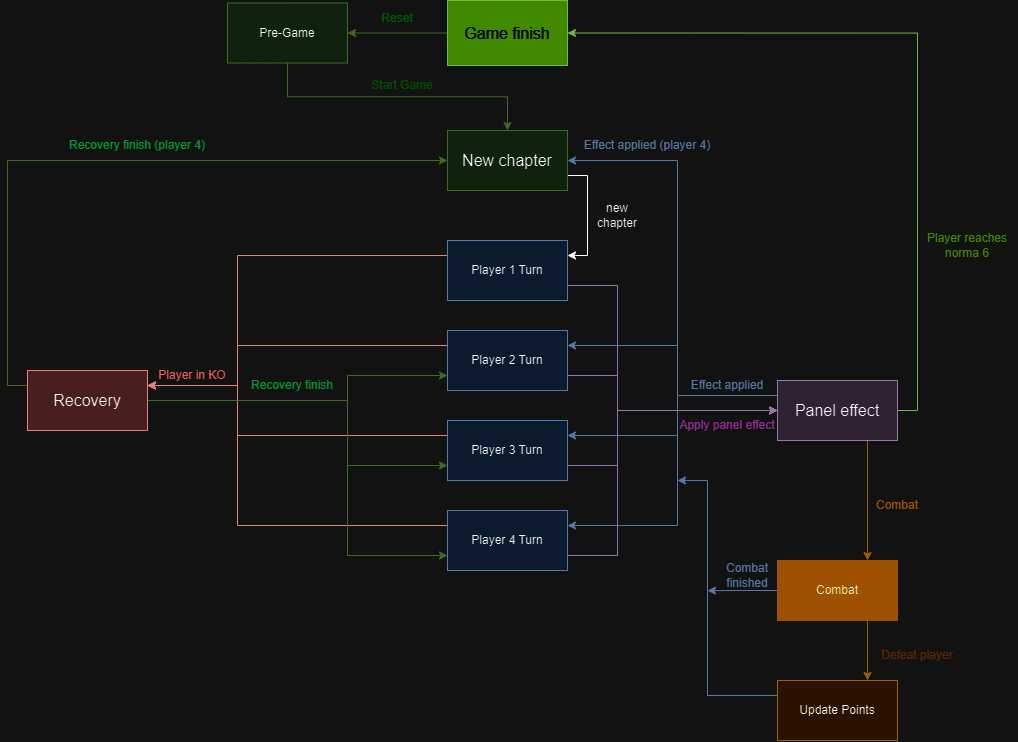

The diagram above was exported from draw.io. Its source (the exported page's mxGraphModel, read from the mxfile embedded in the PNG):
<mxGraphModel dx="2327" dy="807" grid="1" gridSize="10" guides="1" tooltips="1" connect="1" arrows="1" fold="1" page="1" pageScale="1" pageWidth="827" pageHeight="1169" math="0" shadow="0">
  <root>
    <mxCell id="0" />
    <mxCell id="1" parent="0" />
    <mxCell id="e0I_T1NS9kvhDKqkbJ-Y-52" style="edgeStyle=orthogonalEdgeStyle;rounded=0;orthogonalLoop=1;jettySize=auto;html=1;exitX=0.5;exitY=1;exitDx=0;exitDy=0;entryX=0.5;entryY=0;entryDx=0;entryDy=0;fillColor=#d5e8d4;strokeColor=#82b366;" edge="1" parent="1" source="5R8IvJDJwO7RSXiIgUyK-1" target="B0BMew8PlFrE1CU1jycD-1">
      <mxGeometry relative="1" as="geometry" />
    </mxCell>
    <mxCell id="5R8IvJDJwO7RSXiIgUyK-1" value="Pre-Game" style="rounded=0;whiteSpace=wrap;html=1;fillColor=#d5e8d4;strokeColor=#82b366;" parent="1" vertex="1">
      <mxGeometry x="-60" y="92.5" width="120" height="60" as="geometry" />
    </mxCell>
    <mxCell id="e0I_T1NS9kvhDKqkbJ-Y-19" style="edgeStyle=orthogonalEdgeStyle;rounded=0;orthogonalLoop=1;jettySize=auto;html=1;exitX=1;exitY=0.75;exitDx=0;exitDy=0;entryX=0;entryY=0.5;entryDx=0;entryDy=0;fillColor=#e1d5e7;strokeColor=#9673a6;" edge="1" parent="1" source="5R8IvJDJwO7RSXiIgUyK-2" target="B0BMew8PlFrE1CU1jycD-2">
      <mxGeometry relative="1" as="geometry">
        <Array as="points">
          <mxPoint x="330" y="375" />
          <mxPoint x="330" y="500" />
        </Array>
      </mxGeometry>
    </mxCell>
    <mxCell id="e0I_T1NS9kvhDKqkbJ-Y-28" style="edgeStyle=orthogonalEdgeStyle;rounded=0;orthogonalLoop=1;jettySize=auto;html=1;exitX=0;exitY=0.25;exitDx=0;exitDy=0;entryX=1;entryY=0.25;entryDx=0;entryDy=0;fillColor=#f8cecc;strokeColor=#b85450;" edge="1" parent="1" source="5R8IvJDJwO7RSXiIgUyK-2" target="B0BMew8PlFrE1CU1jycD-3">
      <mxGeometry relative="1" as="geometry">
        <Array as="points">
          <mxPoint x="-50" y="345" />
          <mxPoint x="-50" y="475" />
        </Array>
      </mxGeometry>
    </mxCell>
    <mxCell id="5R8IvJDJwO7RSXiIgUyK-2" value="Player 1 Turn" style="rounded=0;whiteSpace=wrap;html=1;fillColor=#dae8fc;strokeColor=#6c8ebf;" parent="1" vertex="1">
      <mxGeometry x="160" y="330" width="120" height="60" as="geometry" />
    </mxCell>
    <mxCell id="e0I_T1NS9kvhDKqkbJ-Y-20" style="edgeStyle=orthogonalEdgeStyle;rounded=0;orthogonalLoop=1;jettySize=auto;html=1;exitX=1;exitY=0.75;exitDx=0;exitDy=0;entryX=0;entryY=0.5;entryDx=0;entryDy=0;fillColor=#e1d5e7;strokeColor=#9673a6;" edge="1" parent="1" source="5R8IvJDJwO7RSXiIgUyK-3" target="B0BMew8PlFrE1CU1jycD-2">
      <mxGeometry relative="1" as="geometry">
        <Array as="points">
          <mxPoint x="330" y="465" />
          <mxPoint x="330" y="500" />
        </Array>
      </mxGeometry>
    </mxCell>
    <mxCell id="e0I_T1NS9kvhDKqkbJ-Y-29" style="edgeStyle=orthogonalEdgeStyle;rounded=0;orthogonalLoop=1;jettySize=auto;html=1;exitX=0;exitY=0.25;exitDx=0;exitDy=0;entryX=1;entryY=0.25;entryDx=0;entryDy=0;fillColor=#f8cecc;strokeColor=#b85450;" edge="1" parent="1" source="5R8IvJDJwO7RSXiIgUyK-3" target="B0BMew8PlFrE1CU1jycD-3">
      <mxGeometry relative="1" as="geometry">
        <mxPoint x="90" y="550" as="targetPoint" />
        <Array as="points">
          <mxPoint x="-50" y="435" />
          <mxPoint x="-50" y="475" />
        </Array>
      </mxGeometry>
    </mxCell>
    <mxCell id="5R8IvJDJwO7RSXiIgUyK-3" value="Player 2 Turn" style="rounded=0;whiteSpace=wrap;html=1;fillColor=#dae8fc;strokeColor=#6c8ebf;" parent="1" vertex="1">
      <mxGeometry x="160" y="420" width="120" height="60" as="geometry" />
    </mxCell>
    <mxCell id="e0I_T1NS9kvhDKqkbJ-Y-21" style="edgeStyle=orthogonalEdgeStyle;rounded=0;orthogonalLoop=1;jettySize=auto;html=1;exitX=1;exitY=0.75;exitDx=0;exitDy=0;entryX=0;entryY=0.5;entryDx=0;entryDy=0;fillColor=#e1d5e7;strokeColor=#9673a6;" edge="1" parent="1" source="5R8IvJDJwO7RSXiIgUyK-4" target="B0BMew8PlFrE1CU1jycD-2">
      <mxGeometry relative="1" as="geometry">
        <Array as="points">
          <mxPoint x="330" y="555" />
          <mxPoint x="330" y="500" />
        </Array>
      </mxGeometry>
    </mxCell>
    <mxCell id="e0I_T1NS9kvhDKqkbJ-Y-31" style="edgeStyle=orthogonalEdgeStyle;rounded=0;orthogonalLoop=1;jettySize=auto;html=1;exitX=0;exitY=0.25;exitDx=0;exitDy=0;entryX=1;entryY=0.25;entryDx=0;entryDy=0;fillColor=#f8cecc;strokeColor=#b85450;" edge="1" parent="1" source="5R8IvJDJwO7RSXiIgUyK-4" target="B0BMew8PlFrE1CU1jycD-3">
      <mxGeometry relative="1" as="geometry">
        <Array as="points">
          <mxPoint x="-50" y="525" />
          <mxPoint x="-50" y="475" />
        </Array>
      </mxGeometry>
    </mxCell>
    <mxCell id="5R8IvJDJwO7RSXiIgUyK-4" value="Player 3 Turn" style="rounded=0;whiteSpace=wrap;html=1;fillColor=#dae8fc;strokeColor=#6c8ebf;" parent="1" vertex="1">
      <mxGeometry x="160" y="510" width="120" height="60" as="geometry" />
    </mxCell>
    <mxCell id="e0I_T1NS9kvhDKqkbJ-Y-22" style="edgeStyle=orthogonalEdgeStyle;rounded=0;orthogonalLoop=1;jettySize=auto;html=1;exitX=1;exitY=0.75;exitDx=0;exitDy=0;entryX=0;entryY=0.5;entryDx=0;entryDy=0;fillColor=#e1d5e7;strokeColor=#9673a6;" edge="1" parent="1" source="5R8IvJDJwO7RSXiIgUyK-5" target="B0BMew8PlFrE1CU1jycD-2">
      <mxGeometry relative="1" as="geometry">
        <Array as="points">
          <mxPoint x="330" y="645" />
          <mxPoint x="330" y="500" />
        </Array>
      </mxGeometry>
    </mxCell>
    <mxCell id="e0I_T1NS9kvhDKqkbJ-Y-30" style="edgeStyle=orthogonalEdgeStyle;rounded=0;orthogonalLoop=1;jettySize=auto;html=1;exitX=0;exitY=0.25;exitDx=0;exitDy=0;entryX=1;entryY=0.25;entryDx=0;entryDy=0;fillColor=#f8cecc;strokeColor=#b85450;" edge="1" parent="1" source="5R8IvJDJwO7RSXiIgUyK-5" target="B0BMew8PlFrE1CU1jycD-3">
      <mxGeometry relative="1" as="geometry">
        <Array as="points">
          <mxPoint x="-50" y="615" />
          <mxPoint x="-50" y="475" />
        </Array>
      </mxGeometry>
    </mxCell>
    <mxCell id="5R8IvJDJwO7RSXiIgUyK-5" value="Player 4 Turn" style="rounded=0;whiteSpace=wrap;html=1;fillColor=#dae8fc;strokeColor=#6c8ebf;" parent="1" vertex="1">
      <mxGeometry x="160" y="600" width="120" height="60" as="geometry" />
    </mxCell>
    <mxCell id="e0I_T1NS9kvhDKqkbJ-Y-45" style="edgeStyle=orthogonalEdgeStyle;rounded=0;orthogonalLoop=1;jettySize=auto;html=1;exitX=1;exitY=0.75;exitDx=0;exitDy=0;entryX=1;entryY=0.25;entryDx=0;entryDy=0;" edge="1" parent="1" source="B0BMew8PlFrE1CU1jycD-1" target="5R8IvJDJwO7RSXiIgUyK-2">
      <mxGeometry relative="1" as="geometry" />
    </mxCell>
    <mxCell id="B0BMew8PlFrE1CU1jycD-1" value="New chapter" style="rounded=0;whiteSpace=wrap;html=1;fontSize=16;fillColor=#d5e8d4;strokeColor=#82b366;" parent="1" vertex="1">
      <mxGeometry x="160" y="220" width="120" height="60" as="geometry" />
    </mxCell>
    <mxCell id="e0I_T1NS9kvhDKqkbJ-Y-38" style="edgeStyle=orthogonalEdgeStyle;rounded=0;orthogonalLoop=1;jettySize=auto;html=1;exitX=0;exitY=0.25;exitDx=0;exitDy=0;entryX=1;entryY=0.25;entryDx=0;entryDy=0;fillColor=#dae8fc;strokeColor=#6c8ebf;" edge="1" parent="1" source="B0BMew8PlFrE1CU1jycD-2" target="5R8IvJDJwO7RSXiIgUyK-3">
      <mxGeometry relative="1" as="geometry">
        <Array as="points">
          <mxPoint x="390" y="485" />
          <mxPoint x="390" y="435" />
        </Array>
      </mxGeometry>
    </mxCell>
    <mxCell id="e0I_T1NS9kvhDKqkbJ-Y-39" style="edgeStyle=orthogonalEdgeStyle;rounded=0;orthogonalLoop=1;jettySize=auto;html=1;exitX=0;exitY=0.25;exitDx=0;exitDy=0;entryX=1;entryY=0.25;entryDx=0;entryDy=0;fillColor=#dae8fc;strokeColor=#6c8ebf;" edge="1" parent="1" source="B0BMew8PlFrE1CU1jycD-2" target="5R8IvJDJwO7RSXiIgUyK-4">
      <mxGeometry relative="1" as="geometry">
        <Array as="points">
          <mxPoint x="390" y="485" />
          <mxPoint x="390" y="525" />
        </Array>
      </mxGeometry>
    </mxCell>
    <mxCell id="e0I_T1NS9kvhDKqkbJ-Y-40" style="edgeStyle=orthogonalEdgeStyle;rounded=0;orthogonalLoop=1;jettySize=auto;html=1;exitX=0;exitY=0.25;exitDx=0;exitDy=0;entryX=1;entryY=0.25;entryDx=0;entryDy=0;fillColor=#dae8fc;strokeColor=#6c8ebf;" edge="1" parent="1" source="B0BMew8PlFrE1CU1jycD-2" target="5R8IvJDJwO7RSXiIgUyK-5">
      <mxGeometry relative="1" as="geometry">
        <Array as="points">
          <mxPoint x="390" y="485" />
          <mxPoint x="390" y="615" />
        </Array>
      </mxGeometry>
    </mxCell>
    <mxCell id="e0I_T1NS9kvhDKqkbJ-Y-48" style="edgeStyle=orthogonalEdgeStyle;rounded=0;orthogonalLoop=1;jettySize=auto;html=1;exitX=1;exitY=0.5;exitDx=0;exitDy=0;entryX=1;entryY=0.5;entryDx=0;entryDy=0;fillColor=#60a917;strokeColor=#2D7600;" edge="1" parent="1" source="B0BMew8PlFrE1CU1jycD-2" target="B0BMew8PlFrE1CU1jycD-4">
      <mxGeometry relative="1" as="geometry" />
    </mxCell>
    <mxCell id="e0I_T1NS9kvhDKqkbJ-Y-55" style="edgeStyle=orthogonalEdgeStyle;rounded=0;orthogonalLoop=1;jettySize=auto;html=1;exitX=0;exitY=0.25;exitDx=0;exitDy=0;entryX=1;entryY=0.5;entryDx=0;entryDy=0;fillColor=#dae8fc;strokeColor=#6c8ebf;" edge="1" parent="1" source="B0BMew8PlFrE1CU1jycD-2" target="B0BMew8PlFrE1CU1jycD-1">
      <mxGeometry relative="1" as="geometry">
        <Array as="points">
          <mxPoint x="390" y="485" />
          <mxPoint x="390" y="250" />
        </Array>
      </mxGeometry>
    </mxCell>
    <mxCell id="e0I_T1NS9kvhDKqkbJ-Y-57" style="edgeStyle=orthogonalEdgeStyle;rounded=0;orthogonalLoop=1;jettySize=auto;html=1;exitX=0.75;exitY=1;exitDx=0;exitDy=0;entryX=0.75;entryY=0;entryDx=0;entryDy=0;fillColor=#ffe6cc;strokeColor=#d79b00;" edge="1" parent="1" source="B0BMew8PlFrE1CU1jycD-2" target="e0I_T1NS9kvhDKqkbJ-Y-54">
      <mxGeometry relative="1" as="geometry" />
    </mxCell>
    <mxCell id="B0BMew8PlFrE1CU1jycD-2" value="Panel effect" style="rounded=0;whiteSpace=wrap;html=1;fontSize=16;fillColor=#e1d5e7;strokeColor=#9673a6;" parent="1" vertex="1">
      <mxGeometry x="490" y="470" width="120" height="60" as="geometry" />
    </mxCell>
    <mxCell id="e0I_T1NS9kvhDKqkbJ-Y-32" style="edgeStyle=orthogonalEdgeStyle;rounded=0;orthogonalLoop=1;jettySize=auto;html=1;exitX=1;exitY=0.5;exitDx=0;exitDy=0;entryX=0;entryY=0.75;entryDx=0;entryDy=0;fillColor=#d5e8d4;strokeColor=#82b366;" edge="1" parent="1" source="B0BMew8PlFrE1CU1jycD-3" target="5R8IvJDJwO7RSXiIgUyK-3">
      <mxGeometry relative="1" as="geometry">
        <Array as="points">
          <mxPoint x="60" y="490" />
          <mxPoint x="60" y="465" />
        </Array>
      </mxGeometry>
    </mxCell>
    <mxCell id="e0I_T1NS9kvhDKqkbJ-Y-33" style="edgeStyle=orthogonalEdgeStyle;rounded=0;orthogonalLoop=1;jettySize=auto;html=1;exitX=1;exitY=0.5;exitDx=0;exitDy=0;entryX=0;entryY=0.75;entryDx=0;entryDy=0;fillColor=#d5e8d4;strokeColor=#82b366;" edge="1" parent="1" source="B0BMew8PlFrE1CU1jycD-3" target="5R8IvJDJwO7RSXiIgUyK-4">
      <mxGeometry relative="1" as="geometry">
        <Array as="points">
          <mxPoint x="60" y="490" />
          <mxPoint x="60" y="555" />
        </Array>
      </mxGeometry>
    </mxCell>
    <mxCell id="e0I_T1NS9kvhDKqkbJ-Y-34" style="edgeStyle=orthogonalEdgeStyle;rounded=0;orthogonalLoop=1;jettySize=auto;html=1;exitX=1;exitY=0.5;exitDx=0;exitDy=0;entryX=0;entryY=0.75;entryDx=0;entryDy=0;fillColor=#d5e8d4;strokeColor=#82b366;" edge="1" parent="1" source="B0BMew8PlFrE1CU1jycD-3" target="5R8IvJDJwO7RSXiIgUyK-5">
      <mxGeometry relative="1" as="geometry">
        <Array as="points">
          <mxPoint x="60" y="490" />
          <mxPoint x="60" y="645" />
        </Array>
      </mxGeometry>
    </mxCell>
    <mxCell id="e0I_T1NS9kvhDKqkbJ-Y-37" style="edgeStyle=orthogonalEdgeStyle;rounded=0;orthogonalLoop=1;jettySize=auto;html=1;exitX=0;exitY=0.25;exitDx=0;exitDy=0;entryX=0;entryY=0.5;entryDx=0;entryDy=0;fillColor=#d5e8d4;strokeColor=#82b366;" edge="1" parent="1" source="B0BMew8PlFrE1CU1jycD-3" target="B0BMew8PlFrE1CU1jycD-1">
      <mxGeometry relative="1" as="geometry" />
    </mxCell>
    <mxCell id="B0BMew8PlFrE1CU1jycD-3" value="Recovery" style="rounded=0;whiteSpace=wrap;html=1;fontSize=16;fillColor=#f8cecc;strokeColor=#b85450;" parent="1" vertex="1">
      <mxGeometry x="-260" y="460" width="120" height="60" as="geometry" />
    </mxCell>
    <mxCell id="e0I_T1NS9kvhDKqkbJ-Y-50" style="edgeStyle=orthogonalEdgeStyle;rounded=0;orthogonalLoop=1;jettySize=auto;html=1;exitX=0;exitY=0.5;exitDx=0;exitDy=0;entryX=1;entryY=0.5;entryDx=0;entryDy=0;strokeColor=#82b366;fillColor=#d5e8d4;" edge="1" parent="1" source="B0BMew8PlFrE1CU1jycD-4" target="5R8IvJDJwO7RSXiIgUyK-1">
      <mxGeometry relative="1" as="geometry" />
    </mxCell>
    <mxCell id="B0BMew8PlFrE1CU1jycD-4" value="Game finish" style="rounded=0;whiteSpace=wrap;html=1;fontSize=16;fillColor=#60a917;strokeColor=#2D7600;fontColor=#ffffff;" parent="1" vertex="1">
      <mxGeometry x="160" y="90" width="120" height="65" as="geometry" />
    </mxCell>
    <mxCell id="e0I_T1NS9kvhDKqkbJ-Y-35" value="&lt;font color=&quot;#ff6666&quot;&gt;Player&amp;nbsp;in KO&lt;/font&gt;" style="text;html=1;strokeColor=none;fillColor=none;align=center;verticalAlign=middle;whiteSpace=wrap;rounded=0;" vertex="1" parent="1">
      <mxGeometry x="-130" y="450" width="70" height="30" as="geometry" />
    </mxCell>
    <mxCell id="e0I_T1NS9kvhDKqkbJ-Y-36" value="&lt;font color=&quot;#00cc66&quot;&gt;Recovery finish&lt;/font&gt;" style="text;html=1;strokeColor=none;fillColor=none;align=center;verticalAlign=middle;whiteSpace=wrap;rounded=0;" vertex="1" parent="1">
      <mxGeometry x="-40" y="460" width="90" height="30" as="geometry" />
    </mxCell>
    <mxCell id="e0I_T1NS9kvhDKqkbJ-Y-41" value="&lt;font color=&quot;#ff99ff&quot;&gt;Apply panel effect&lt;/font&gt;" style="text;html=1;strokeColor=none;fillColor=none;align=center;verticalAlign=middle;whiteSpace=wrap;rounded=0;" vertex="1" parent="1">
      <mxGeometry x="390" y="500" width="100" height="30" as="geometry" />
    </mxCell>
    <mxCell id="e0I_T1NS9kvhDKqkbJ-Y-42" value="&lt;font color=&quot;#6c8ebf&quot;&gt;Effect applied&lt;/font&gt;" style="text;html=1;strokeColor=none;fillColor=none;align=center;verticalAlign=middle;whiteSpace=wrap;rounded=0;" vertex="1" parent="1">
      <mxGeometry x="395" y="460" width="90" height="30" as="geometry" />
    </mxCell>
    <mxCell id="e0I_T1NS9kvhDKqkbJ-Y-44" value="&lt;font color=&quot;#6c8ebf&quot;&gt;Effect applied (player 4)&lt;/font&gt;" style="text;html=1;strokeColor=none;fillColor=none;align=center;verticalAlign=middle;whiteSpace=wrap;rounded=0;" vertex="1" parent="1">
      <mxGeometry x="290" y="220" width="140" height="30" as="geometry" />
    </mxCell>
    <mxCell id="e0I_T1NS9kvhDKqkbJ-Y-46" value="new chapter" style="text;html=1;strokeColor=none;fillColor=none;align=center;verticalAlign=middle;whiteSpace=wrap;rounded=0;" vertex="1" parent="1">
      <mxGeometry x="300" y="290" width="60" height="30" as="geometry" />
    </mxCell>
    <mxCell id="e0I_T1NS9kvhDKqkbJ-Y-47" value="&lt;font color=&quot;#00cc66&quot;&gt;Recovery finish (player 4)&lt;/font&gt;" style="text;html=1;strokeColor=none;fillColor=none;align=center;verticalAlign=middle;whiteSpace=wrap;rounded=0;" vertex="1" parent="1">
      <mxGeometry x="-230" y="220" width="160" height="30" as="geometry" />
    </mxCell>
    <mxCell id="e0I_T1NS9kvhDKqkbJ-Y-49" value="&lt;font color=&quot;#60a917&quot;&gt;Player reaches norma 6&lt;/font&gt;" style="text;html=1;strokeColor=none;fillColor=none;align=center;verticalAlign=middle;whiteSpace=wrap;rounded=0;" vertex="1" parent="1">
      <mxGeometry x="630" y="320" width="100" height="30" as="geometry" />
    </mxCell>
    <mxCell id="e0I_T1NS9kvhDKqkbJ-Y-51" value="&lt;font color=&quot;#66ff66&quot;&gt;Reset&lt;/font&gt;" style="text;html=1;strokeColor=none;fillColor=none;align=center;verticalAlign=middle;whiteSpace=wrap;rounded=0;" vertex="1" parent="1">
      <mxGeometry x="80" y="92.5" width="60" height="30" as="geometry" />
    </mxCell>
    <mxCell id="e0I_T1NS9kvhDKqkbJ-Y-53" value="&lt;font color=&quot;#66ffb3&quot;&gt;Start Game&lt;/font&gt;" style="text;html=1;strokeColor=none;fillColor=none;align=center;verticalAlign=middle;whiteSpace=wrap;rounded=0;" vertex="1" parent="1">
      <mxGeometry x="80" y="160" width="70" height="30" as="geometry" />
    </mxCell>
    <mxCell id="e0I_T1NS9kvhDKqkbJ-Y-60" style="edgeStyle=orthogonalEdgeStyle;rounded=0;orthogonalLoop=1;jettySize=auto;html=1;exitX=0.75;exitY=1;exitDx=0;exitDy=0;entryX=0.75;entryY=0;entryDx=0;entryDy=0;fillColor=#ffe6cc;strokeColor=#d79b00;" edge="1" parent="1" source="e0I_T1NS9kvhDKqkbJ-Y-54" target="e0I_T1NS9kvhDKqkbJ-Y-59">
      <mxGeometry relative="1" as="geometry" />
    </mxCell>
    <mxCell id="e0I_T1NS9kvhDKqkbJ-Y-63" style="edgeStyle=orthogonalEdgeStyle;rounded=0;orthogonalLoop=1;jettySize=auto;html=1;exitX=0;exitY=0.5;exitDx=0;exitDy=0;fillColor=#dae8fc;strokeColor=#6c8ebf;" edge="1" parent="1" source="e0I_T1NS9kvhDKqkbJ-Y-54">
      <mxGeometry relative="1" as="geometry">
        <mxPoint x="420" y="680.1428571428573" as="targetPoint" />
      </mxGeometry>
    </mxCell>
    <mxCell id="e0I_T1NS9kvhDKqkbJ-Y-54" value="Combat" style="rounded=0;whiteSpace=wrap;html=1;fillColor=#f0a30a;fontColor=#000000;strokeColor=#f0a30a;" vertex="1" parent="1">
      <mxGeometry x="490" y="650" width="120" height="60" as="geometry" />
    </mxCell>
    <mxCell id="e0I_T1NS9kvhDKqkbJ-Y-58" value="&lt;font color=&quot;#f0a30a&quot;&gt;Combat&lt;/font&gt;" style="text;html=1;strokeColor=none;fillColor=none;align=center;verticalAlign=middle;whiteSpace=wrap;rounded=0;" vertex="1" parent="1">
      <mxGeometry x="580" y="580" width="60" height="30" as="geometry" />
    </mxCell>
    <mxCell id="e0I_T1NS9kvhDKqkbJ-Y-62" style="edgeStyle=orthogonalEdgeStyle;rounded=0;orthogonalLoop=1;jettySize=auto;html=1;exitX=0;exitY=0.25;exitDx=0;exitDy=0;fillColor=#dae8fc;strokeColor=#6c8ebf;" edge="1" parent="1" source="e0I_T1NS9kvhDKqkbJ-Y-59">
      <mxGeometry relative="1" as="geometry">
        <mxPoint x="390" y="570" as="targetPoint" />
        <Array as="points">
          <mxPoint x="420" y="785" />
          <mxPoint x="420" y="570" />
        </Array>
      </mxGeometry>
    </mxCell>
    <mxCell id="e0I_T1NS9kvhDKqkbJ-Y-59" value="Update Points" style="rounded=0;whiteSpace=wrap;html=1;fillColor=#ffe6cc;strokeColor=#d79b00;" vertex="1" parent="1">
      <mxGeometry x="490" y="770" width="120" height="60" as="geometry" />
    </mxCell>
    <mxCell id="e0I_T1NS9kvhDKqkbJ-Y-61" value="&lt;font color=&quot;#ffcc99&quot;&gt;Defeat player&lt;/font&gt;" style="text;html=1;strokeColor=none;fillColor=none;align=center;verticalAlign=middle;whiteSpace=wrap;rounded=0;" vertex="1" parent="1">
      <mxGeometry x="590" y="730" width="80" height="30" as="geometry" />
    </mxCell>
    <mxCell id="e0I_T1NS9kvhDKqkbJ-Y-64" value="&lt;font color=&quot;#6c8ebf&quot;&gt;Combat finished&lt;/font&gt;" style="text;html=1;strokeColor=none;fillColor=none;align=center;verticalAlign=middle;whiteSpace=wrap;rounded=0;" vertex="1" parent="1">
      <mxGeometry x="430" y="650" width="60" height="30" as="geometry" />
    </mxCell>
  </root>
</mxGraphModel>